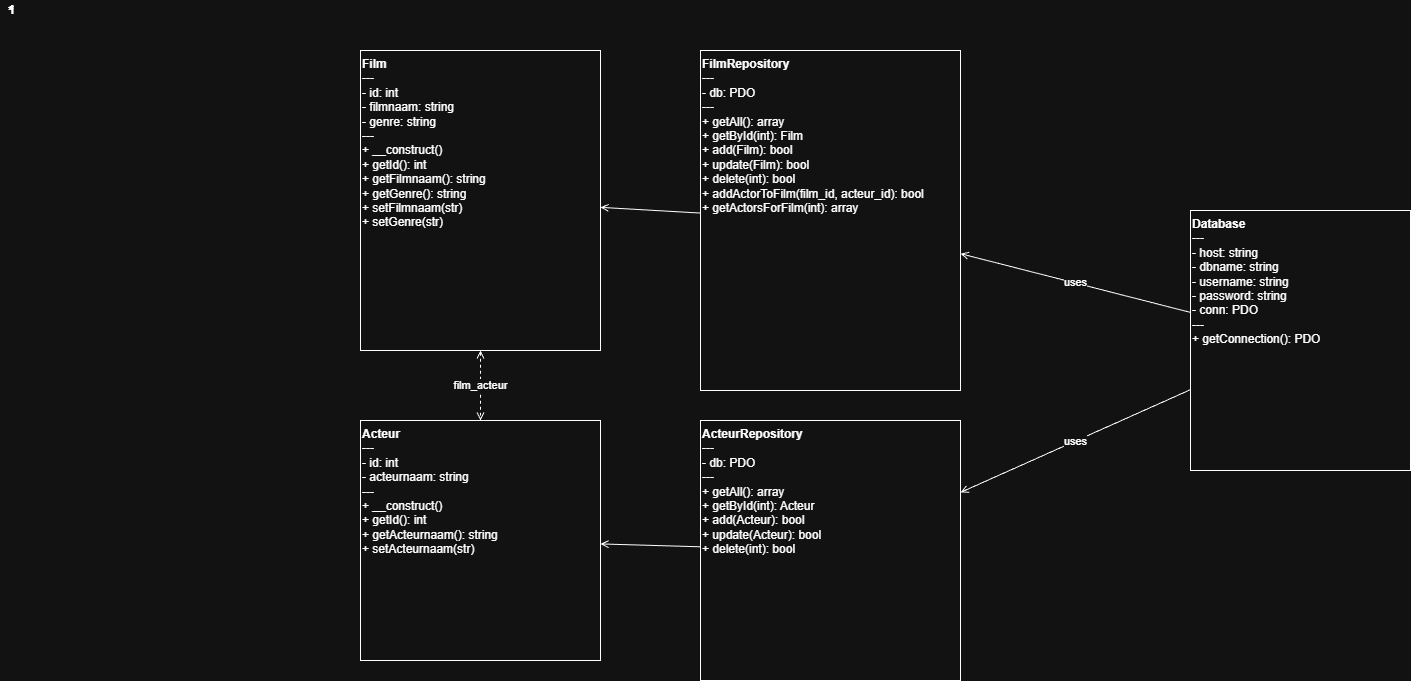

The diagram above was exported from draw.io. Its source (the exported page's mxGraphModel, read from the mxfile embedded in the PNG):
<mxGraphModel dx="2066" dy="1171" grid="1" gridSize="10" guides="1" tooltips="1" connect="1" arrows="1" fold="1" page="1" pageScale="1" pageWidth="827" pageHeight="1169" math="0" shadow="0">
  <root>
    <mxCell id="0" />
    <mxCell id="1" parent="0" />
    <mxCell id="MvDE1IZjnpqA7xLPK7yO-1" value="&lt;b&gt;Database&lt;/b&gt;&lt;br&gt;---&lt;br&gt;- host: string&lt;br&gt;- dbname: string&lt;br&gt;- username: string&lt;br&gt;- password: string&lt;br&gt;- conn: PDO&lt;br&gt;---&lt;br&gt;+ getConnection(): PDO" style="rounded=0;whiteSpace=wrap;html=1;align=left;verticalAlign=top;" vertex="1" parent="1">
      <mxGeometry x="1190" y="210" width="220" height="260" as="geometry" />
    </mxCell>
    <mxCell id="MvDE1IZjnpqA7xLPK7yO-2" value="&lt;b&gt;Film&lt;/b&gt;&lt;br&gt;---&lt;br&gt;- id: int&lt;br&gt;- filmnaam: string&lt;br&gt;- genre: string&lt;br&gt;---&lt;br&gt;+ __construct()&lt;br&gt;+ getId(): int&lt;br&gt;+ getFilmnaam(): string&lt;br&gt;+ getGenre(): string&lt;br&gt;+ setFilmnaam(str)&lt;br&gt;+ setGenre(str)" style="rounded=0;whiteSpace=wrap;html=1;align=left;verticalAlign=top;" vertex="1" parent="1">
      <mxGeometry x="360" y="50" width="240" height="300" as="geometry" />
    </mxCell>
    <mxCell id="MvDE1IZjnpqA7xLPK7yO-3" value="&lt;b&gt;Acteur&lt;/b&gt;&lt;br&gt;---&lt;br&gt;- id: int&lt;br&gt;- acteurnaam: string&lt;br&gt;---&lt;br&gt;+ __construct()&lt;br&gt;+ getId(): int&lt;br&gt;+ getActeurnaam(): string&lt;br&gt;+ setActeurnaam(str)" style="rounded=0;whiteSpace=wrap;html=1;align=left;verticalAlign=top;" vertex="1" parent="1">
      <mxGeometry x="360" y="420" width="240" height="240" as="geometry" />
    </mxCell>
    <mxCell id="MvDE1IZjnpqA7xLPK7yO-4" value="&lt;b&gt;FilmRepository&lt;/b&gt;&lt;br&gt;---&lt;br&gt;- db: PDO&lt;br&gt;---&lt;br&gt;+ getAll(): array&lt;br&gt;+ getById(int): Film&lt;br&gt;+ add(Film): bool&lt;br&gt;+ update(Film): bool&lt;br&gt;+ delete(int): bool&lt;br&gt;+ addActorToFilm(film_id, acteur_id): bool&lt;br&gt;+ getActorsForFilm(int): array" style="rounded=0;whiteSpace=wrap;html=1;align=left;verticalAlign=top;" vertex="1" parent="1">
      <mxGeometry x="700" y="50" width="260" height="340" as="geometry" />
    </mxCell>
    <mxCell id="MvDE1IZjnpqA7xLPK7yO-5" value="&lt;b&gt;ActeurRepository&lt;/b&gt;&lt;br&gt;---&lt;br&gt;- db: PDO&lt;br&gt;---&lt;br&gt;+ getAll(): array&lt;br&gt;+ getById(int): Acteur&lt;br&gt;+ add(Acteur): bool&lt;br&gt;+ update(Acteur): bool&lt;br&gt;+ delete(int): bool" style="rounded=0;whiteSpace=wrap;html=1;align=left;verticalAlign=top;" vertex="1" parent="1">
      <mxGeometry x="700" y="420" width="260" height="260" as="geometry" />
    </mxCell>
    <mxCell id="MvDE1IZjnpqA7xLPK7yO-6" value="uses" style="endArrow=open;html=1;rounded=0;strokeWidth=1;" edge="1" parent="1" source="MvDE1IZjnpqA7xLPK7yO-1" target="MvDE1IZjnpqA7xLPK7yO-4">
      <mxGeometry relative="1" as="geometry">
        <mxPoint as="offset" />
      </mxGeometry>
    </mxCell>
    <mxCell id="MvDE1IZjnpqA7xLPK7yO-7" value="uses" style="endArrow=open;html=1;" edge="1" parent="1" source="MvDE1IZjnpqA7xLPK7yO-1" target="MvDE1IZjnpqA7xLPK7yO-5">
      <mxGeometry relative="1" as="geometry" />
    </mxCell>
    <mxCell id="MvDE1IZjnpqA7xLPK7yO-8" style="endArrow=open;html=1;" edge="1" parent="1" source="MvDE1IZjnpqA7xLPK7yO-4" target="MvDE1IZjnpqA7xLPK7yO-2">
      <mxGeometry relative="1" as="geometry" />
    </mxCell>
    <mxCell id="MvDE1IZjnpqA7xLPK7yO-9" value="*" style="text;html=1;align=center;verticalAlign=middle;" vertex="1" parent="MvDE1IZjnpqA7xLPK7yO-8">
      <mxGeometry x="-0.1" y="1.1" width="20" height="20" as="geometry" />
    </mxCell>
    <mxCell id="MvDE1IZjnpqA7xLPK7yO-10" value="1" style="text;html=1;align=center;verticalAlign=middle;" vertex="1" parent="MvDE1IZjnpqA7xLPK7yO-8">
      <mxGeometry x="1.1" y="-0.1" width="20" height="20" as="geometry" />
    </mxCell>
    <mxCell id="MvDE1IZjnpqA7xLPK7yO-11" style="endArrow=open;html=1;" edge="1" parent="1" source="MvDE1IZjnpqA7xLPK7yO-5" target="MvDE1IZjnpqA7xLPK7yO-3">
      <mxGeometry relative="1" as="geometry" />
    </mxCell>
    <mxCell id="MvDE1IZjnpqA7xLPK7yO-12" value="*" style="text;html=1;align=center;verticalAlign=middle;" vertex="1" parent="MvDE1IZjnpqA7xLPK7yO-11">
      <mxGeometry x="-0.1" y="1.1" width="20" height="20" as="geometry" />
    </mxCell>
    <mxCell id="MvDE1IZjnpqA7xLPK7yO-13" value="1" style="text;html=1;align=center;verticalAlign=middle;" vertex="1" parent="MvDE1IZjnpqA7xLPK7yO-11">
      <mxGeometry x="1.1" y="-0.1" width="20" height="20" as="geometry" />
    </mxCell>
    <mxCell id="MvDE1IZjnpqA7xLPK7yO-14" value="film_acteur" style="endArrow=open;startArrow=open;html=1;dashed=1;" edge="1" parent="1" source="MvDE1IZjnpqA7xLPK7yO-2" target="MvDE1IZjnpqA7xLPK7yO-3">
      <mxGeometry relative="1" as="geometry" />
    </mxCell>
    <mxCell id="MvDE1IZjnpqA7xLPK7yO-15" value="*" style="text;html=1;align=center;verticalAlign=middle;" vertex="1" parent="MvDE1IZjnpqA7xLPK7yO-14">
      <mxGeometry x="-0.1" y="1.1" width="20" height="20" as="geometry" />
    </mxCell>
    <mxCell id="MvDE1IZjnpqA7xLPK7yO-16" value="*" style="text;html=1;align=center;verticalAlign=middle;" vertex="1" parent="MvDE1IZjnpqA7xLPK7yO-14">
      <mxGeometry x="1.1" y="-0.1" width="20" height="20" as="geometry" />
    </mxCell>
  </root>
</mxGraphModel>